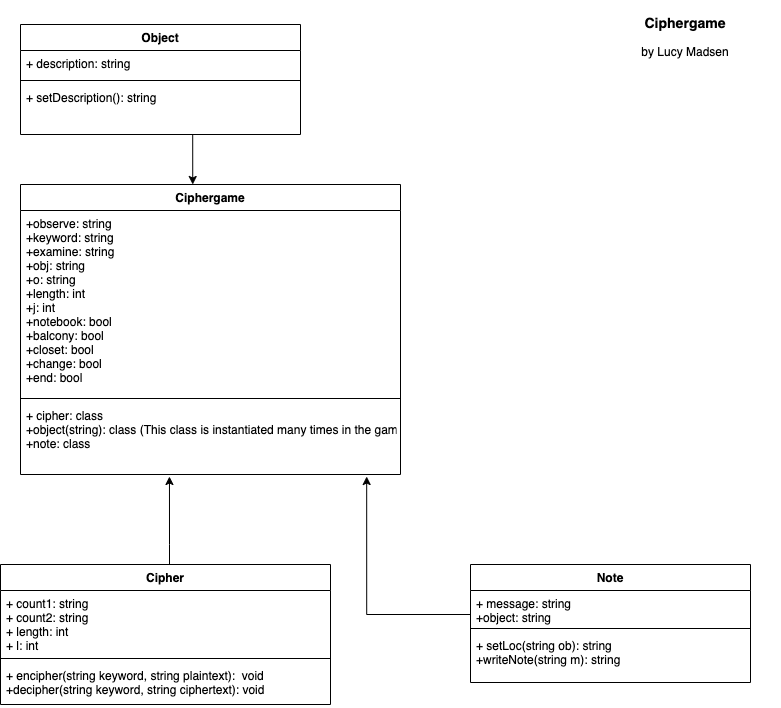

The diagram above was exported from draw.io. Its source (the exported page's mxGraphModel, read from the mxfile embedded in the PNG):
<mxGraphModel dx="917" dy="657" grid="1" gridSize="10" guides="1" tooltips="1" connect="1" arrows="1" fold="1" page="1" pageScale="1" pageWidth="827" pageHeight="1169" math="0" shadow="0">
  <root>
    <mxCell id="WIyWlLk6GJQsqaUBKTNV-0" />
    <mxCell id="WIyWlLk6GJQsqaUBKTNV-1" parent="WIyWlLk6GJQsqaUBKTNV-0" />
    <mxCell id="tPcKyYMPS8rSh1b3Adgv-4" value="&lt;h3&gt;Ciphergame&lt;/h3&gt;by Lucy Madsen" style="text;html=1;strokeColor=none;fillColor=none;align=center;verticalAlign=middle;whiteSpace=wrap;rounded=0;" parent="WIyWlLk6GJQsqaUBKTNV-1" vertex="1">
      <mxGeometry x="620" y="20" width="190" height="30" as="geometry" />
    </mxCell>
    <mxCell id="tPcKyYMPS8rSh1b3Adgv-11" value="" style="edgeStyle=orthogonalEdgeStyle;rounded=0;orthogonalLoop=1;jettySize=auto;html=1;entryX=0.392;entryY=1.028;entryDx=0;entryDy=0;entryPerimeter=0;" parent="WIyWlLk6GJQsqaUBKTNV-1" source="tPcKyYMPS8rSh1b3Adgv-6" target="qQN2mOcbEofe3JUIJvw1-7" edge="1">
      <mxGeometry relative="1" as="geometry">
        <mxPoint x="197.17000000000007" y="441" as="targetPoint" />
        <Array as="points">
          <mxPoint x="199" y="550" />
          <mxPoint x="199" y="550" />
        </Array>
      </mxGeometry>
    </mxCell>
    <mxCell id="tPcKyYMPS8rSh1b3Adgv-6" value="Cipher" style="swimlane;fontStyle=1;align=center;verticalAlign=top;childLayout=stackLayout;horizontal=1;startSize=26;horizontalStack=0;resizeParent=1;resizeParentMax=0;resizeLast=0;collapsible=1;marginBottom=0;" parent="WIyWlLk6GJQsqaUBKTNV-1" vertex="1">
      <mxGeometry x="30" y="570" width="330" height="140" as="geometry" />
    </mxCell>
    <mxCell id="tPcKyYMPS8rSh1b3Adgv-7" value="+ count1: string&#10;+ count2: string&#10;+ length: int&#10;+ l: int&#10;" style="text;strokeColor=none;fillColor=none;align=left;verticalAlign=top;spacingLeft=4;spacingRight=4;overflow=hidden;rotatable=0;points=[[0,0.5],[1,0.5]];portConstraint=eastwest;" parent="tPcKyYMPS8rSh1b3Adgv-6" vertex="1">
      <mxGeometry y="26" width="330" height="64" as="geometry" />
    </mxCell>
    <mxCell id="tPcKyYMPS8rSh1b3Adgv-8" value="" style="line;strokeWidth=1;fillColor=none;align=left;verticalAlign=middle;spacingTop=-1;spacingLeft=3;spacingRight=3;rotatable=0;labelPosition=right;points=[];portConstraint=eastwest;" parent="tPcKyYMPS8rSh1b3Adgv-6" vertex="1">
      <mxGeometry y="90" width="330" height="8" as="geometry" />
    </mxCell>
    <mxCell id="tPcKyYMPS8rSh1b3Adgv-9" value="+ encipher(string keyword, string plaintext):  void&#10;+decipher(string keyword, string ciphertext): void" style="text;strokeColor=none;fillColor=none;align=left;verticalAlign=top;spacingLeft=4;spacingRight=4;overflow=hidden;rotatable=0;points=[[0,0.5],[1,0.5]];portConstraint=eastwest;" parent="tPcKyYMPS8rSh1b3Adgv-6" vertex="1">
      <mxGeometry y="98" width="330" height="42" as="geometry" />
    </mxCell>
    <mxCell id="tPcKyYMPS8rSh1b3Adgv-13" value="Object" style="swimlane;fontStyle=1;align=center;verticalAlign=top;childLayout=stackLayout;horizontal=1;startSize=26;horizontalStack=0;resizeParent=1;resizeParentMax=0;resizeLast=0;collapsible=1;marginBottom=0;" parent="WIyWlLk6GJQsqaUBKTNV-1" vertex="1">
      <mxGeometry x="50" y="30" width="280" height="110" as="geometry" />
    </mxCell>
    <mxCell id="tPcKyYMPS8rSh1b3Adgv-14" value="+ description: string" style="text;strokeColor=none;fillColor=none;align=left;verticalAlign=top;spacingLeft=4;spacingRight=4;overflow=hidden;rotatable=0;points=[[0,0.5],[1,0.5]];portConstraint=eastwest;" parent="tPcKyYMPS8rSh1b3Adgv-13" vertex="1">
      <mxGeometry y="26" width="280" height="26" as="geometry" />
    </mxCell>
    <mxCell id="tPcKyYMPS8rSh1b3Adgv-15" value="" style="line;strokeWidth=1;fillColor=none;align=left;verticalAlign=middle;spacingTop=-1;spacingLeft=3;spacingRight=3;rotatable=0;labelPosition=right;points=[];portConstraint=eastwest;" parent="tPcKyYMPS8rSh1b3Adgv-13" vertex="1">
      <mxGeometry y="52" width="280" height="8" as="geometry" />
    </mxCell>
    <mxCell id="tPcKyYMPS8rSh1b3Adgv-16" value="+ setDescription(): string" style="text;strokeColor=none;fillColor=none;align=left;verticalAlign=top;spacingLeft=4;spacingRight=4;overflow=hidden;rotatable=0;points=[[0,0.5],[1,0.5]];portConstraint=eastwest;" parent="tPcKyYMPS8rSh1b3Adgv-13" vertex="1">
      <mxGeometry y="60" width="280" height="50" as="geometry" />
    </mxCell>
    <mxCell id="tPcKyYMPS8rSh1b3Adgv-17" value="" style="edgeStyle=orthogonalEdgeStyle;rounded=0;orthogonalLoop=1;jettySize=auto;html=1;entryX=0.536;entryY=0;entryDx=0;entryDy=0;entryPerimeter=0;" parent="WIyWlLk6GJQsqaUBKTNV-1" edge="1">
      <mxGeometry relative="1" as="geometry">
        <mxPoint x="232" y="140" as="sourcePoint" />
        <mxPoint x="222.24" y="190" as="targetPoint" />
        <Array as="points">
          <mxPoint x="232" y="140" />
        </Array>
      </mxGeometry>
    </mxCell>
    <mxCell id="tPcKyYMPS8rSh1b3Adgv-24" value="Note" style="swimlane;fontStyle=1;align=center;verticalAlign=top;childLayout=stackLayout;horizontal=1;startSize=26;horizontalStack=0;resizeParent=1;resizeParentMax=0;resizeLast=0;collapsible=1;marginBottom=0;" parent="WIyWlLk6GJQsqaUBKTNV-1" vertex="1">
      <mxGeometry x="500" y="570" width="280" height="118" as="geometry" />
    </mxCell>
    <mxCell id="tPcKyYMPS8rSh1b3Adgv-25" value="+ message: string&#10;+object: string" style="text;strokeColor=none;fillColor=none;align=left;verticalAlign=top;spacingLeft=4;spacingRight=4;overflow=hidden;rotatable=0;points=[[0,0.5],[1,0.5]];portConstraint=eastwest;" parent="tPcKyYMPS8rSh1b3Adgv-24" vertex="1">
      <mxGeometry y="26" width="280" height="34" as="geometry" />
    </mxCell>
    <mxCell id="tPcKyYMPS8rSh1b3Adgv-26" value="" style="line;strokeWidth=1;fillColor=none;align=left;verticalAlign=middle;spacingTop=-1;spacingLeft=3;spacingRight=3;rotatable=0;labelPosition=right;points=[];portConstraint=eastwest;" parent="tPcKyYMPS8rSh1b3Adgv-24" vertex="1">
      <mxGeometry y="60" width="280" height="8" as="geometry" />
    </mxCell>
    <mxCell id="tPcKyYMPS8rSh1b3Adgv-27" value="+ setLoc(string ob): string&#10;+writeNote(string m): string" style="text;strokeColor=none;fillColor=none;align=left;verticalAlign=top;spacingLeft=4;spacingRight=4;overflow=hidden;rotatable=0;points=[[0,0.5],[1,0.5]];portConstraint=eastwest;" parent="tPcKyYMPS8rSh1b3Adgv-24" vertex="1">
      <mxGeometry y="68" width="280" height="50" as="geometry" />
    </mxCell>
    <mxCell id="tPcKyYMPS8rSh1b3Adgv-28" value="" style="edgeStyle=orthogonalEdgeStyle;rounded=0;orthogonalLoop=1;jettySize=auto;html=1;entryX=0.911;entryY=1.028;entryDx=0;entryDy=0;entryPerimeter=0;" parent="WIyWlLk6GJQsqaUBKTNV-1" target="qQN2mOcbEofe3JUIJvw1-7" edge="1">
      <mxGeometry relative="1" as="geometry">
        <mxPoint x="500" y="620" as="sourcePoint" />
        <mxPoint x="396" y="490" as="targetPoint" />
        <Array as="points">
          <mxPoint x="396" y="620" />
        </Array>
      </mxGeometry>
    </mxCell>
    <mxCell id="qQN2mOcbEofe3JUIJvw1-4" value="Ciphergame" style="swimlane;fontStyle=1;align=center;verticalAlign=top;childLayout=stackLayout;horizontal=1;startSize=26;horizontalStack=0;resizeParent=1;resizeParentMax=0;resizeLast=0;collapsible=1;marginBottom=0;" vertex="1" parent="WIyWlLk6GJQsqaUBKTNV-1">
      <mxGeometry x="50" y="190" width="380" height="290" as="geometry" />
    </mxCell>
    <mxCell id="qQN2mOcbEofe3JUIJvw1-5" value="+observe: string&#10;+keyword: string&#10;+examine: string&#10;+obj: string&#10;+o: string&#10;+length: int&#10;+j: int&#10;+notebook: bool&#10;+balcony: bool&#10;+closet: bool&#10;+change: bool&#10;+end: bool&#10;" style="text;strokeColor=none;fillColor=none;align=left;verticalAlign=top;spacingLeft=4;spacingRight=4;overflow=hidden;rotatable=0;points=[[0,0.5],[1,0.5]];portConstraint=eastwest;" vertex="1" parent="qQN2mOcbEofe3JUIJvw1-4">
      <mxGeometry y="26" width="380" height="184" as="geometry" />
    </mxCell>
    <mxCell id="qQN2mOcbEofe3JUIJvw1-6" value="" style="line;strokeWidth=1;fillColor=none;align=left;verticalAlign=middle;spacingTop=-1;spacingLeft=3;spacingRight=3;rotatable=0;labelPosition=right;points=[];portConstraint=eastwest;" vertex="1" parent="qQN2mOcbEofe3JUIJvw1-4">
      <mxGeometry y="210" width="380" height="8" as="geometry" />
    </mxCell>
    <mxCell id="qQN2mOcbEofe3JUIJvw1-7" value="+ cipher: class&#10;+object(string): class (This class is instantiated many times in the game)&#10;+note: class" style="text;strokeColor=none;fillColor=none;align=left;verticalAlign=top;spacingLeft=4;spacingRight=4;overflow=hidden;rotatable=0;points=[[0,0.5],[1,0.5]];portConstraint=eastwest;" vertex="1" parent="qQN2mOcbEofe3JUIJvw1-4">
      <mxGeometry y="218" width="380" height="72" as="geometry" />
    </mxCell>
  </root>
</mxGraphModel>